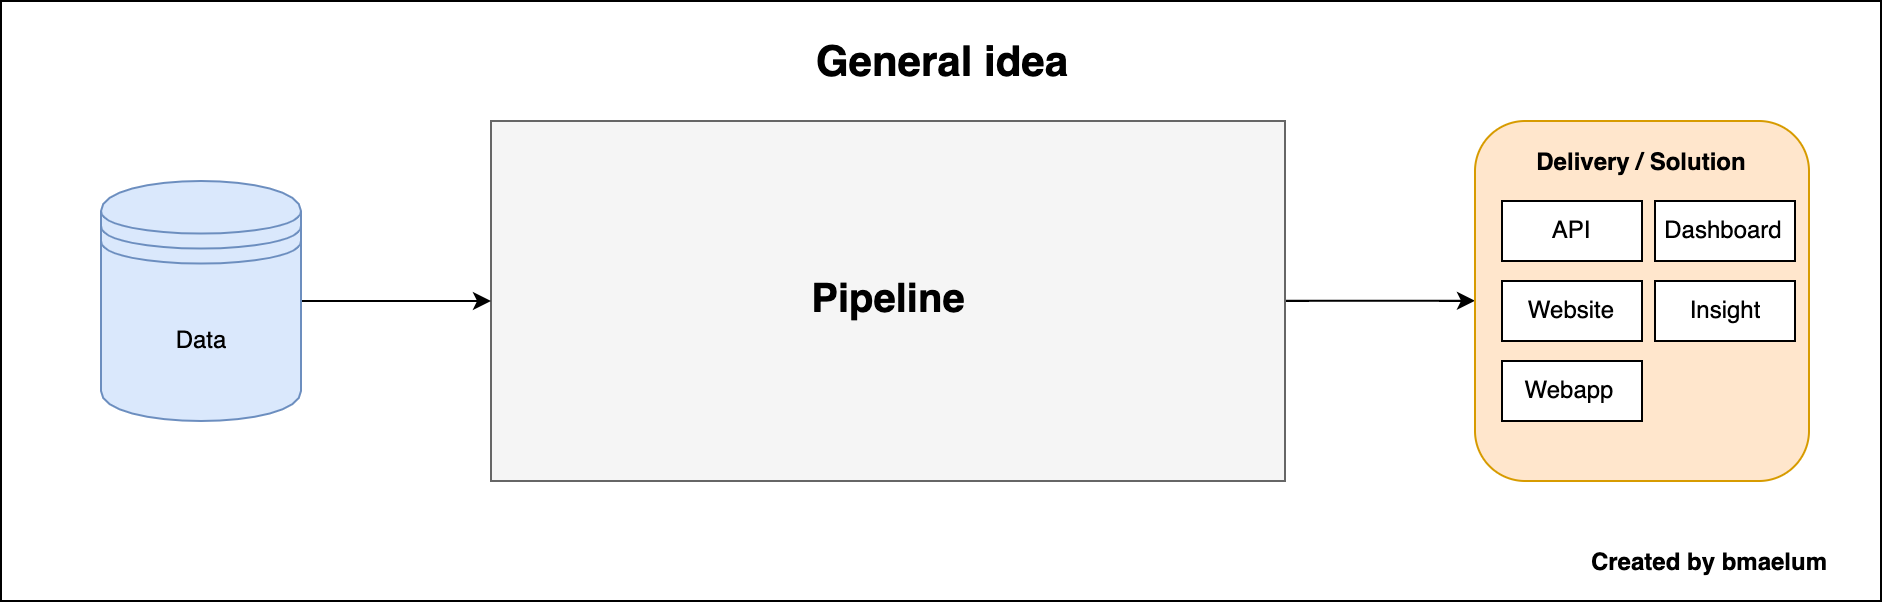

The diagram above was exported from draw.io. Its source (the exported page's mxGraphModel, read from the mxfile embedded in the PNG):
<mxGraphModel dx="1923" dy="836" grid="1" gridSize="10" guides="1" tooltips="1" connect="1" arrows="1" fold="1" page="1" pageScale="1" pageWidth="827" pageHeight="1169" math="0" shadow="0">
  <root>
    <mxCell id="0" />
    <mxCell id="1" parent="0" />
    <mxCell id="DmKX_KpFztUQfSFl4zpa-18" value="" style="rounded=0;whiteSpace=wrap;html=1;fillColor=#FFFFFF;" vertex="1" parent="1">
      <mxGeometry x="-30" y="280" width="940" height="300" as="geometry" />
    </mxCell>
    <mxCell id="DmKX_KpFztUQfSFl4zpa-17" style="edgeStyle=orthogonalEdgeStyle;rounded=0;orthogonalLoop=1;jettySize=auto;html=1;exitX=1;exitY=0.5;exitDx=0;exitDy=0;" edge="1" parent="1" source="DmKX_KpFztUQfSFl4zpa-1" target="DmKX_KpFztUQfSFl4zpa-6">
      <mxGeometry relative="1" as="geometry" />
    </mxCell>
    <mxCell id="DmKX_KpFztUQfSFl4zpa-1" value="&lt;font size=&quot;1&quot;&gt;&lt;b style=&quot;font-size: 20px&quot;&gt;&lt;font color=&quot;#000000&quot;&gt;Pipeline&lt;/font&gt;&lt;br&gt;&lt;/b&gt;&lt;/font&gt;" style="rounded=0;whiteSpace=wrap;html=1;fillColor=#f5f5f5;strokeColor=#666666;fontColor=#333333;" vertex="1" parent="1">
      <mxGeometry x="215" y="340" width="397" height="180" as="geometry" />
    </mxCell>
    <mxCell id="DmKX_KpFztUQfSFl4zpa-5" value="" style="edgeStyle=orthogonalEdgeStyle;rounded=0;orthogonalLoop=1;jettySize=auto;html=1;" edge="1" parent="1" source="DmKX_KpFztUQfSFl4zpa-3" target="DmKX_KpFztUQfSFl4zpa-1">
      <mxGeometry relative="1" as="geometry" />
    </mxCell>
    <mxCell id="DmKX_KpFztUQfSFl4zpa-3" value="Data" style="shape=datastore;whiteSpace=wrap;html=1;fillColor=#dae8fc;strokeColor=#6c8ebf;" vertex="1" parent="1">
      <mxGeometry x="20" y="370" width="100" height="120" as="geometry" />
    </mxCell>
    <mxCell id="DmKX_KpFztUQfSFl4zpa-6" value="" style="rounded=1;whiteSpace=wrap;html=1;fillColor=#ffe6cc;strokeColor=#d79b00;" vertex="1" parent="1">
      <mxGeometry x="707" y="340" width="167" height="180" as="geometry" />
    </mxCell>
    <mxCell id="DmKX_KpFztUQfSFl4zpa-7" value="Delivery / Solution" style="text;html=1;strokeColor=none;fillColor=none;align=center;verticalAlign=middle;whiteSpace=wrap;rounded=0;fontStyle=1" vertex="1" parent="1">
      <mxGeometry x="732" y="350" width="117" height="20" as="geometry" />
    </mxCell>
    <mxCell id="DmKX_KpFztUQfSFl4zpa-11" value="API" style="rounded=0;whiteSpace=wrap;html=1;fillColor=#FFFFFF;" vertex="1" parent="1">
      <mxGeometry x="720.5" y="380" width="70" height="30" as="geometry" />
    </mxCell>
    <mxCell id="DmKX_KpFztUQfSFl4zpa-12" value="Website" style="rounded=0;whiteSpace=wrap;html=1;fillColor=#FFFFFF;" vertex="1" parent="1">
      <mxGeometry x="720.5" y="420" width="70" height="30" as="geometry" />
    </mxCell>
    <mxCell id="DmKX_KpFztUQfSFl4zpa-13" value="Webapp" style="rounded=0;whiteSpace=wrap;html=1;fillColor=#FFFFFF;" vertex="1" parent="1">
      <mxGeometry x="720.5" y="460" width="70" height="30" as="geometry" />
    </mxCell>
    <mxCell id="DmKX_KpFztUQfSFl4zpa-14" value="Dashboard" style="rounded=0;whiteSpace=wrap;html=1;fillColor=#FFFFFF;" vertex="1" parent="1">
      <mxGeometry x="797" y="380" width="70" height="30" as="geometry" />
    </mxCell>
    <mxCell id="DmKX_KpFztUQfSFl4zpa-15" value="Insight" style="rounded=0;whiteSpace=wrap;html=1;fillColor=#FFFFFF;" vertex="1" parent="1">
      <mxGeometry x="797" y="420" width="70" height="30" as="geometry" />
    </mxCell>
    <mxCell id="DmKX_KpFztUQfSFl4zpa-19" value="Created by bmaelum" style="text;html=1;strokeColor=none;fillColor=none;align=center;verticalAlign=middle;whiteSpace=wrap;rounded=0;fontStyle=1" vertex="1" parent="1">
      <mxGeometry x="750" y="550" width="149" height="20" as="geometry" />
    </mxCell>
    <mxCell id="DmKX_KpFztUQfSFl4zpa-20" value="&lt;b&gt;&lt;font style=&quot;font-size: 21px&quot;&gt;General idea&lt;/font&gt;&lt;/b&gt;" style="text;html=1;strokeColor=none;fillColor=none;align=center;verticalAlign=middle;whiteSpace=wrap;rounded=0;" vertex="1" parent="1">
      <mxGeometry x="375" y="300" width="130" height="20" as="geometry" />
    </mxCell>
  </root>
</mxGraphModel>